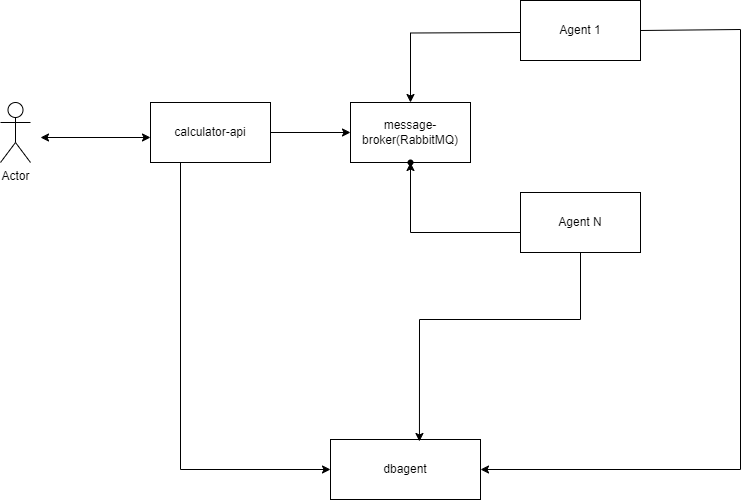

The diagram above was exported from draw.io. Its source (the exported page's mxGraphModel, read from the mxfile embedded in the PNG):
<mxGraphModel dx="2058" dy="897" grid="1" gridSize="10" guides="1" tooltips="1" connect="1" arrows="1" fold="1" page="1" pageScale="1" pageWidth="413" pageHeight="291" math="0" shadow="0">
  <root>
    <mxCell id="0" />
    <mxCell id="1" parent="0" />
    <mxCell id="oOiBm8y2tRchfXinverY-1" value="Actor" style="shape=umlActor;verticalLabelPosition=bottom;verticalAlign=top;html=1;outlineConnect=0;" parent="1" vertex="1">
      <mxGeometry x="20" y="423" width="30" height="60" as="geometry" />
    </mxCell>
    <mxCell id="oOiBm8y2tRchfXinverY-16" value="" style="edgeStyle=orthogonalEdgeStyle;rounded=0;orthogonalLoop=1;jettySize=auto;html=1;" parent="1" source="oOiBm8y2tRchfXinverY-3" target="oOiBm8y2tRchfXinverY-5" edge="1">
      <mxGeometry relative="1" as="geometry" />
    </mxCell>
    <mxCell id="oOiBm8y2tRchfXinverY-3" value="calculator-api" style="rounded=0;whiteSpace=wrap;html=1;" parent="1" vertex="1">
      <mxGeometry x="170" y="423" width="120" height="60" as="geometry" />
    </mxCell>
    <mxCell id="oOiBm8y2tRchfXinverY-4" value="dbagent" style="rounded=0;whiteSpace=wrap;html=1;" parent="1" vertex="1">
      <mxGeometry x="350" y="760" width="150" height="60" as="geometry" />
    </mxCell>
    <mxCell id="oOiBm8y2tRchfXinverY-5" value="message-broker(RabbitMQ)" style="rounded=0;whiteSpace=wrap;html=1;" parent="1" vertex="1">
      <mxGeometry x="370" y="423" width="120" height="60" as="geometry" />
    </mxCell>
    <mxCell id="oOiBm8y2tRchfXinverY-18" style="edgeStyle=orthogonalEdgeStyle;rounded=0;orthogonalLoop=1;jettySize=auto;html=1;entryX=0.5;entryY=0;entryDx=0;entryDy=0;" parent="1" target="oOiBm8y2tRchfXinverY-5" edge="1">
      <mxGeometry relative="1" as="geometry">
        <mxPoint x="330" y="353" as="targetPoint" />
        <mxPoint x="540" y="353" as="sourcePoint" />
      </mxGeometry>
    </mxCell>
    <mxCell id="oOiBm8y2tRchfXinverY-7" value="Agent 1" style="rounded=0;whiteSpace=wrap;html=1;" parent="1" vertex="1">
      <mxGeometry x="540" y="321" width="120" height="60" as="geometry" />
    </mxCell>
    <mxCell id="oOiBm8y2tRchfXinverY-20" value="" style="edgeStyle=orthogonalEdgeStyle;rounded=0;orthogonalLoop=1;jettySize=auto;html=1;" parent="1" target="oOiBm8y2tRchfXinverY-19" edge="1">
      <mxGeometry relative="1" as="geometry">
        <mxPoint x="540" y="553" as="sourcePoint" />
        <mxPoint x="430" y="493" as="targetPoint" />
        <Array as="points">
          <mxPoint x="430" y="553" />
        </Array>
      </mxGeometry>
    </mxCell>
    <mxCell id="oOiBm8y2tRchfXinverY-8" value="Agent N" style="rounded=0;whiteSpace=wrap;html=1;" parent="1" vertex="1">
      <mxGeometry x="540" y="513" width="120" height="60" as="geometry" />
    </mxCell>
    <mxCell id="oOiBm8y2tRchfXinverY-19" value="" style="shape=waypoint;sketch=0;size=6;pointerEvents=1;points=[];fillColor=default;resizable=0;rotatable=0;perimeter=centerPerimeter;snapToPoint=1;rounded=0;" parent="1" vertex="1">
      <mxGeometry x="420" y="473" width="20" height="20" as="geometry" />
    </mxCell>
    <mxCell id="oOiBm8y2tRchfXinverY-23" value="" style="endArrow=classic;html=1;rounded=0;exitX=1;exitY=0.5;exitDx=0;exitDy=0;entryX=1;entryY=0.5;entryDx=0;entryDy=0;" parent="1" target="oOiBm8y2tRchfXinverY-4" edge="1" source="oOiBm8y2tRchfXinverY-7">
      <mxGeometry width="50" height="50" relative="1" as="geometry">
        <mxPoint x="540" y="346" as="sourcePoint" />
        <mxPoint x="770" y="810" as="targetPoint" />
        <Array as="points">
          <mxPoint x="760" y="350" />
          <mxPoint x="760" y="790" />
        </Array>
      </mxGeometry>
    </mxCell>
    <mxCell id="oOiBm8y2tRchfXinverY-27" value="" style="endArrow=classic;startArrow=classic;html=1;rounded=0;" parent="1" edge="1">
      <mxGeometry width="50" height="50" relative="1" as="geometry">
        <mxPoint x="60" y="458" as="sourcePoint" />
        <mxPoint x="170" y="458" as="targetPoint" />
      </mxGeometry>
    </mxCell>
    <mxCell id="j3JQcTqG17UWBSEgAK9z-3" value="" style="endArrow=classic;html=1;rounded=0;entryX=0;entryY=0.5;entryDx=0;entryDy=0;exitX=0.25;exitY=1;exitDx=0;exitDy=0;" edge="1" parent="1" source="oOiBm8y2tRchfXinverY-3" target="oOiBm8y2tRchfXinverY-4">
      <mxGeometry width="50" height="50" relative="1" as="geometry">
        <mxPoint x="170" y="600" as="sourcePoint" />
        <mxPoint x="420" y="680" as="targetPoint" />
        <Array as="points">
          <mxPoint x="200" y="790" />
        </Array>
      </mxGeometry>
    </mxCell>
    <mxCell id="j3JQcTqG17UWBSEgAK9z-4" value="" style="endArrow=classic;html=1;rounded=0;exitX=0.5;exitY=1;exitDx=0;exitDy=0;entryX=0.593;entryY=0.033;entryDx=0;entryDy=0;entryPerimeter=0;" edge="1" parent="1" source="oOiBm8y2tRchfXinverY-8" target="oOiBm8y2tRchfXinverY-4">
      <mxGeometry width="50" height="50" relative="1" as="geometry">
        <mxPoint x="370" y="730" as="sourcePoint" />
        <mxPoint x="370" y="670" as="targetPoint" />
        <Array as="points">
          <mxPoint x="600" y="640" />
          <mxPoint x="439" y="640" />
        </Array>
      </mxGeometry>
    </mxCell>
  </root>
</mxGraphModel>